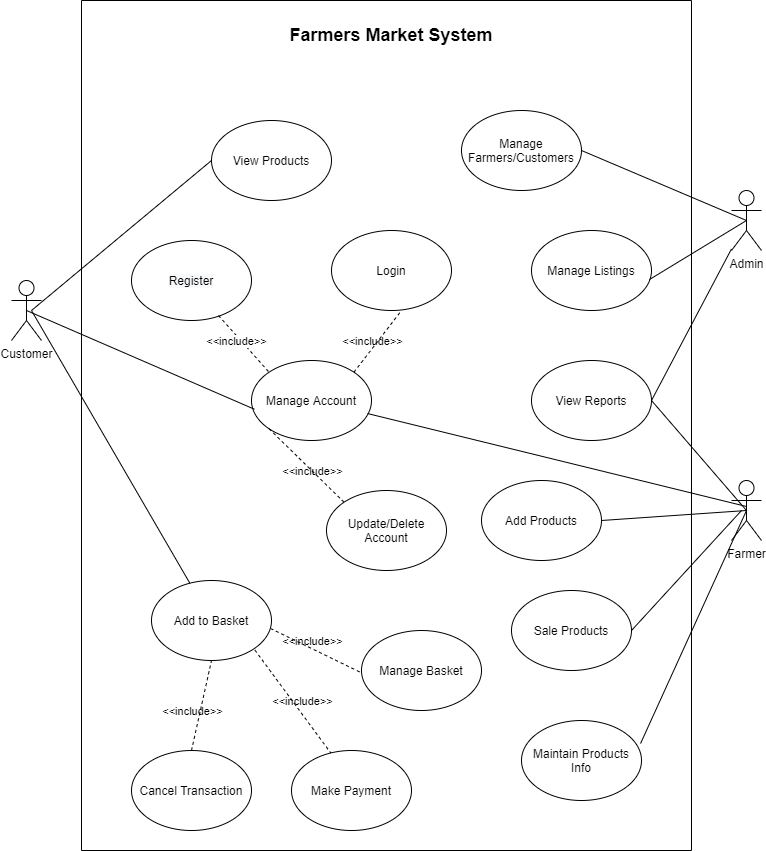

The diagram above was exported from draw.io. Its source (the exported page's mxGraphModel, read from the mxfile embedded in the PNG):
<mxGraphModel dx="1108" dy="450" grid="1" gridSize="10" guides="1" tooltips="1" connect="1" arrows="1" fold="1" page="1" pageScale="1" pageWidth="850" pageHeight="1100" math="0" shadow="0">
  <root>
    <mxCell id="0" />
    <mxCell id="1" parent="0" />
    <mxCell id="sfniZUsLYz2mxaZC_eZL-3" value="" style="rounded=0;whiteSpace=wrap;html=1;direction=south;" parent="1" vertex="1">
      <mxGeometry x="110" y="90" width="610" height="850" as="geometry" />
    </mxCell>
    <mxCell id="sfniZUsLYz2mxaZC_eZL-4" value="Customer" style="shape=umlActor;verticalLabelPosition=bottom;verticalAlign=top;html=1;outlineConnect=0;" parent="1" vertex="1">
      <mxGeometry x="40" y="370" width="30" height="60" as="geometry" />
    </mxCell>
    <mxCell id="sfniZUsLYz2mxaZC_eZL-5" value="Admin" style="shape=umlActor;verticalLabelPosition=bottom;verticalAlign=top;html=1;outlineConnect=0;" parent="1" vertex="1">
      <mxGeometry x="760" y="280" width="30" height="60" as="geometry" />
    </mxCell>
    <mxCell id="sfniZUsLYz2mxaZC_eZL-8" value="&lt;h2&gt;Farmers Market System&lt;/h2&gt;" style="text;html=1;strokeColor=none;fillColor=none;align=center;verticalAlign=middle;whiteSpace=wrap;rounded=0;" parent="1" vertex="1">
      <mxGeometry x="310" y="100" width="220" height="50" as="geometry" />
    </mxCell>
    <mxCell id="sfniZUsLYz2mxaZC_eZL-11" value="View Products" style="ellipse;whiteSpace=wrap;html=1;" parent="1" vertex="1">
      <mxGeometry x="240" y="210" width="120" height="80" as="geometry" />
    </mxCell>
    <mxCell id="sfniZUsLYz2mxaZC_eZL-13" value="" style="endArrow=none;html=1;entryX=0;entryY=0.5;entryDx=0;entryDy=0;" parent="1" target="sfniZUsLYz2mxaZC_eZL-11" edge="1">
      <mxGeometry width="50" height="50" relative="1" as="geometry">
        <mxPoint x="60" y="400" as="sourcePoint" />
        <mxPoint x="120" y="360" as="targetPoint" />
      </mxGeometry>
    </mxCell>
    <mxCell id="sfniZUsLYz2mxaZC_eZL-14" value="Manage Account" style="ellipse;whiteSpace=wrap;html=1;" parent="1" vertex="1">
      <mxGeometry x="280" y="450" width="120" height="80" as="geometry" />
    </mxCell>
    <mxCell id="sfniZUsLYz2mxaZC_eZL-15" value="" style="endArrow=none;html=1;entryX=0.024;entryY=0.609;entryDx=0;entryDy=0;entryPerimeter=0;exitX=0.5;exitY=0.5;exitDx=0;exitDy=0;exitPerimeter=0;" parent="1" source="sfniZUsLYz2mxaZC_eZL-4" target="sfniZUsLYz2mxaZC_eZL-14" edge="1">
      <mxGeometry width="50" height="50" relative="1" as="geometry">
        <mxPoint x="60" y="440" as="sourcePoint" />
        <mxPoint x="110" y="390" as="targetPoint" />
      </mxGeometry>
    </mxCell>
    <mxCell id="sfniZUsLYz2mxaZC_eZL-17" value="Login" style="ellipse;whiteSpace=wrap;html=1;" parent="1" vertex="1">
      <mxGeometry x="360" y="320" width="120" height="80" as="geometry" />
    </mxCell>
    <mxCell id="sfniZUsLYz2mxaZC_eZL-18" value="Manage Listings" style="ellipse;whiteSpace=wrap;html=1;" parent="1" vertex="1">
      <mxGeometry x="560" y="320" width="120" height="80" as="geometry" />
    </mxCell>
    <mxCell id="sfniZUsLYz2mxaZC_eZL-19" value="" style="endArrow=none;html=1;entryX=0.5;entryY=0.5;entryDx=0;entryDy=0;entryPerimeter=0;exitX=0.983;exitY=0.613;exitDx=0;exitDy=0;exitPerimeter=0;" parent="1" source="sfniZUsLYz2mxaZC_eZL-18" target="sfniZUsLYz2mxaZC_eZL-5" edge="1">
      <mxGeometry width="50" height="50" relative="1" as="geometry">
        <mxPoint x="670" y="280" as="sourcePoint" />
        <mxPoint x="720" y="230" as="targetPoint" />
      </mxGeometry>
    </mxCell>
    <mxCell id="sfniZUsLYz2mxaZC_eZL-20" value="Manage Farmers/Customers" style="ellipse;whiteSpace=wrap;html=1;" parent="1" vertex="1">
      <mxGeometry x="490" y="200" width="120" height="80" as="geometry" />
    </mxCell>
    <mxCell id="sfniZUsLYz2mxaZC_eZL-21" value="" style="endArrow=none;html=1;entryX=0.5;entryY=0.5;entryDx=0;entryDy=0;entryPerimeter=0;exitX=1;exitY=0.5;exitDx=0;exitDy=0;" parent="1" source="sfniZUsLYz2mxaZC_eZL-20" target="sfniZUsLYz2mxaZC_eZL-5" edge="1">
      <mxGeometry width="50" height="50" relative="1" as="geometry">
        <mxPoint x="670" y="390" as="sourcePoint" />
        <mxPoint x="720" y="340" as="targetPoint" />
      </mxGeometry>
    </mxCell>
    <mxCell id="sfniZUsLYz2mxaZC_eZL-22" value="Farmer" style="shape=umlActor;verticalLabelPosition=bottom;verticalAlign=top;html=1;outlineConnect=0;" parent="1" vertex="1">
      <mxGeometry x="760" y="570" width="30" height="60" as="geometry" />
    </mxCell>
    <mxCell id="sfniZUsLYz2mxaZC_eZL-23" value="View Reports" style="ellipse;whiteSpace=wrap;html=1;" parent="1" vertex="1">
      <mxGeometry x="560" y="450" width="120" height="80" as="geometry" />
    </mxCell>
    <mxCell id="sfniZUsLYz2mxaZC_eZL-24" value="" style="endArrow=none;html=1;exitX=1;exitY=0.5;exitDx=0;exitDy=0;" parent="1" source="sfniZUsLYz2mxaZC_eZL-23" target="sfniZUsLYz2mxaZC_eZL-5" edge="1">
      <mxGeometry width="50" height="50" relative="1" as="geometry">
        <mxPoint x="690" y="490" as="sourcePoint" />
        <mxPoint x="740" y="440" as="targetPoint" />
      </mxGeometry>
    </mxCell>
    <mxCell id="sfniZUsLYz2mxaZC_eZL-25" value="" style="endArrow=none;html=1;entryX=0.5;entryY=0.5;entryDx=0;entryDy=0;entryPerimeter=0;exitX=1;exitY=0.5;exitDx=0;exitDy=0;" parent="1" source="sfniZUsLYz2mxaZC_eZL-23" target="sfniZUsLYz2mxaZC_eZL-22" edge="1">
      <mxGeometry width="50" height="50" relative="1" as="geometry">
        <mxPoint x="670" y="590" as="sourcePoint" />
        <mxPoint x="720" y="540" as="targetPoint" />
      </mxGeometry>
    </mxCell>
    <mxCell id="sfniZUsLYz2mxaZC_eZL-26" value="Add Products" style="ellipse;whiteSpace=wrap;html=1;" parent="1" vertex="1">
      <mxGeometry x="510" y="570" width="120" height="80" as="geometry" />
    </mxCell>
    <mxCell id="sfniZUsLYz2mxaZC_eZL-27" value="&#10;&#10;&lt;span style=&quot;color: rgb(0, 0, 0); font-family: helvetica; font-size: 12px; font-style: normal; font-weight: 400; letter-spacing: normal; text-align: center; text-indent: 0px; text-transform: none; word-spacing: 0px; background-color: rgb(248, 249, 250); display: inline; float: none;&quot;&gt;Register&lt;/span&gt;&#10;&#10;" style="ellipse;whiteSpace=wrap;html=1;" parent="1" vertex="1">
      <mxGeometry x="160" y="330" width="120" height="80" as="geometry" />
    </mxCell>
    <mxCell id="sfniZUsLYz2mxaZC_eZL-28" value="" style="endArrow=none;html=1;entryX=0.5;entryY=0.5;entryDx=0;entryDy=0;entryPerimeter=0;exitX=1;exitY=0.5;exitDx=0;exitDy=0;" parent="1" source="sfniZUsLYz2mxaZC_eZL-26" target="sfniZUsLYz2mxaZC_eZL-22" edge="1">
      <mxGeometry width="50" height="50" relative="1" as="geometry">
        <mxPoint x="680" y="790" as="sourcePoint" />
        <mxPoint x="730" y="740" as="targetPoint" />
      </mxGeometry>
    </mxCell>
    <mxCell id="sfniZUsLYz2mxaZC_eZL-29" value="Update/Delete Account" style="ellipse;whiteSpace=wrap;html=1;" parent="1" vertex="1">
      <mxGeometry x="355" y="580" width="120" height="80" as="geometry" />
    </mxCell>
    <mxCell id="sfniZUsLYz2mxaZC_eZL-30" value="" style="endArrow=none;html=1;exitX=0.967;exitY=0.663;exitDx=0;exitDy=0;exitPerimeter=0;" parent="1" source="sfniZUsLYz2mxaZC_eZL-14" edge="1">
      <mxGeometry width="50" height="50" relative="1" as="geometry">
        <mxPoint x="360" y="790" as="sourcePoint" />
        <mxPoint x="775" y="596" as="targetPoint" />
      </mxGeometry>
    </mxCell>
    <mxCell id="sfniZUsLYz2mxaZC_eZL-31" value="" style="endArrow=none;dashed=1;html=1;exitX=0.725;exitY=0.938;exitDx=0;exitDy=0;exitPerimeter=0;entryX=0;entryY=0;entryDx=0;entryDy=0;" parent="1" source="sfniZUsLYz2mxaZC_eZL-27" target="sfniZUsLYz2mxaZC_eZL-14" edge="1">
      <mxGeometry width="50" height="50" relative="1" as="geometry">
        <mxPoint x="270" y="450" as="sourcePoint" />
        <mxPoint x="320" y="400" as="targetPoint" />
      </mxGeometry>
    </mxCell>
    <mxCell id="sfniZUsLYz2mxaZC_eZL-32" value="&amp;lt;&amp;lt;include&amp;gt;&amp;gt;" style="edgeLabel;html=1;align=center;verticalAlign=middle;resizable=0;points=[];" parent="sfniZUsLYz2mxaZC_eZL-31" vertex="1" connectable="0">
      <mxGeometry x="-0.3906" y="3" relative="1" as="geometry">
        <mxPoint y="9.8" as="offset" />
      </mxGeometry>
    </mxCell>
    <mxCell id="sfniZUsLYz2mxaZC_eZL-33" value="&amp;lt;&amp;lt;include&amp;gt;&amp;gt;" style="edgeLabel;html=1;align=center;verticalAlign=middle;resizable=0;points=[];" parent="sfniZUsLYz2mxaZC_eZL-31" vertex="1" connectable="0">
      <mxGeometry x="-0.3906" y="3" relative="1" as="geometry">
        <mxPoint x="135.45" y="9.8" as="offset" />
      </mxGeometry>
    </mxCell>
    <mxCell id="sfniZUsLYz2mxaZC_eZL-36" value="&amp;lt;&amp;lt;include&amp;gt;&amp;gt;" style="edgeLabel;html=1;align=center;verticalAlign=middle;resizable=0;points=[];" parent="sfniZUsLYz2mxaZC_eZL-31" vertex="1" connectable="0">
      <mxGeometry x="-0.3906" y="3" relative="1" as="geometry">
        <mxPoint x="75.44999999999999" y="139.8" as="offset" />
      </mxGeometry>
    </mxCell>
    <mxCell id="sfniZUsLYz2mxaZC_eZL-45" value="&amp;lt;&amp;lt;include&amp;gt;&amp;gt;" style="edgeLabel;html=1;align=center;verticalAlign=middle;resizable=0;points=[];" parent="sfniZUsLYz2mxaZC_eZL-31" vertex="1" connectable="0">
      <mxGeometry x="-0.3906" y="3" relative="1" as="geometry">
        <mxPoint x="75.44999999999999" y="309.8" as="offset" />
      </mxGeometry>
    </mxCell>
    <mxCell id="sfniZUsLYz2mxaZC_eZL-46" value="&amp;lt;&amp;lt;include&amp;gt;&amp;gt;" style="edgeLabel;html=1;align=center;verticalAlign=middle;resizable=0;points=[];" parent="sfniZUsLYz2mxaZC_eZL-31" vertex="1" connectable="0">
      <mxGeometry x="-0.3906" y="3" relative="1" as="geometry">
        <mxPoint x="-44.55000000000001" y="379.8" as="offset" />
      </mxGeometry>
    </mxCell>
    <mxCell id="sfniZUsLYz2mxaZC_eZL-48" value="&amp;lt;&amp;lt;include&amp;gt;&amp;gt;" style="edgeLabel;html=1;align=center;verticalAlign=middle;resizable=0;points=[];" parent="sfniZUsLYz2mxaZC_eZL-31" vertex="1" connectable="0">
      <mxGeometry x="-0.3906" y="3" relative="1" as="geometry">
        <mxPoint x="65.44999999999999" y="369.8" as="offset" />
      </mxGeometry>
    </mxCell>
    <mxCell id="sfniZUsLYz2mxaZC_eZL-34" value="" style="endArrow=none;dashed=1;html=1;exitX=1;exitY=0;exitDx=0;exitDy=0;" parent="1" source="sfniZUsLYz2mxaZC_eZL-14" edge="1">
      <mxGeometry width="50" height="50" relative="1" as="geometry">
        <mxPoint x="380" y="450" as="sourcePoint" />
        <mxPoint x="430" y="400" as="targetPoint" />
      </mxGeometry>
    </mxCell>
    <mxCell id="sfniZUsLYz2mxaZC_eZL-35" value="" style="endArrow=none;dashed=1;html=1;exitX=0;exitY=0;exitDx=0;exitDy=0;entryX=0;entryY=1;entryDx=0;entryDy=0;" parent="1" source="sfniZUsLYz2mxaZC_eZL-29" target="sfniZUsLYz2mxaZC_eZL-14" edge="1">
      <mxGeometry width="50" height="50" relative="1" as="geometry">
        <mxPoint x="260" y="580" as="sourcePoint" />
        <mxPoint x="310" y="530" as="targetPoint" />
      </mxGeometry>
    </mxCell>
    <mxCell id="sfniZUsLYz2mxaZC_eZL-38" value="Sale Products" style="ellipse;whiteSpace=wrap;html=1;" parent="1" vertex="1">
      <mxGeometry x="540" y="680" width="120" height="80" as="geometry" />
    </mxCell>
    <mxCell id="sfniZUsLYz2mxaZC_eZL-39" value="" style="endArrow=none;html=1;exitX=1;exitY=0.5;exitDx=0;exitDy=0;" parent="1" source="sfniZUsLYz2mxaZC_eZL-38" edge="1">
      <mxGeometry width="50" height="50" relative="1" as="geometry">
        <mxPoint x="640" y="660" as="sourcePoint" />
        <mxPoint x="770" y="600" as="targetPoint" />
      </mxGeometry>
    </mxCell>
    <mxCell id="sfniZUsLYz2mxaZC_eZL-40" value="Add to Basket" style="ellipse;whiteSpace=wrap;html=1;" parent="1" vertex="1">
      <mxGeometry x="180" y="670" width="120" height="80" as="geometry" />
    </mxCell>
    <mxCell id="sfniZUsLYz2mxaZC_eZL-41" value="" style="endArrow=none;html=1;" parent="1" target="sfniZUsLYz2mxaZC_eZL-40" edge="1">
      <mxGeometry width="50" height="50" relative="1" as="geometry">
        <mxPoint x="60" y="400" as="sourcePoint" />
        <mxPoint x="150" y="580" as="targetPoint" />
      </mxGeometry>
    </mxCell>
    <mxCell id="sfniZUsLYz2mxaZC_eZL-42" value="Cancel Transaction" style="ellipse;whiteSpace=wrap;html=1;" parent="1" vertex="1">
      <mxGeometry x="160" y="840" width="120" height="80" as="geometry" />
    </mxCell>
    <mxCell id="sfniZUsLYz2mxaZC_eZL-43" value="" style="endArrow=none;dashed=1;html=1;entryX=0.5;entryY=1;entryDx=0;entryDy=0;exitX=0.5;exitY=0;exitDx=0;exitDy=0;" parent="1" source="sfniZUsLYz2mxaZC_eZL-42" target="sfniZUsLYz2mxaZC_eZL-40" edge="1">
      <mxGeometry width="50" height="50" relative="1" as="geometry">
        <mxPoint x="210" y="820" as="sourcePoint" />
        <mxPoint x="260" y="770" as="targetPoint" />
      </mxGeometry>
    </mxCell>
    <mxCell id="sfniZUsLYz2mxaZC_eZL-44" value="" style="endArrow=none;dashed=1;html=1;exitX=0;exitY=0;exitDx=0;exitDy=0;entryX=1;entryY=1;entryDx=0;entryDy=0;" parent="1" target="sfniZUsLYz2mxaZC_eZL-40" edge="1">
      <mxGeometry width="50" height="50" relative="1" as="geometry">
        <mxPoint x="360.00359312880727" y="843.4357287525384" as="sourcePoint" />
        <mxPoint x="285.00359312880727" y="770.0042712474617" as="targetPoint" />
      </mxGeometry>
    </mxCell>
    <mxCell id="sfniZUsLYz2mxaZC_eZL-47" value="Make Payment" style="ellipse;whiteSpace=wrap;html=1;" parent="1" vertex="1">
      <mxGeometry x="320" y="840" width="120" height="80" as="geometry" />
    </mxCell>
    <mxCell id="sfniZUsLYz2mxaZC_eZL-49" value="Manage Basket" style="ellipse;whiteSpace=wrap;html=1;" parent="1" vertex="1">
      <mxGeometry x="390" y="720" width="120" height="80" as="geometry" />
    </mxCell>
    <mxCell id="sfniZUsLYz2mxaZC_eZL-50" value="" style="endArrow=none;dashed=1;html=1;exitX=0.992;exitY=0.6;exitDx=0;exitDy=0;exitPerimeter=0;entryX=0.791;entryY=0.541;entryDx=0;entryDy=0;entryPerimeter=0;" parent="1" source="sfniZUsLYz2mxaZC_eZL-40" target="sfniZUsLYz2mxaZC_eZL-3" edge="1">
      <mxGeometry width="50" height="50" relative="1" as="geometry">
        <mxPoint x="310" y="740" as="sourcePoint" />
        <mxPoint x="360" y="690" as="targetPoint" />
      </mxGeometry>
    </mxCell>
    <mxCell id="sfniZUsLYz2mxaZC_eZL-51" value="Maintain Products Info" style="ellipse;whiteSpace=wrap;html=1;" parent="1" vertex="1">
      <mxGeometry x="550" y="810" width="120" height="80" as="geometry" />
    </mxCell>
    <mxCell id="sfniZUsLYz2mxaZC_eZL-52" value="" style="endArrow=none;html=1;entryX=0.5;entryY=0.5;entryDx=0;entryDy=0;entryPerimeter=0;exitX=0.992;exitY=0.288;exitDx=0;exitDy=0;exitPerimeter=0;" parent="1" source="sfniZUsLYz2mxaZC_eZL-51" target="sfniZUsLYz2mxaZC_eZL-22" edge="1">
      <mxGeometry width="50" height="50" relative="1" as="geometry">
        <mxPoint x="660" y="840" as="sourcePoint" />
        <mxPoint x="710" y="790" as="targetPoint" />
      </mxGeometry>
    </mxCell>
  </root>
</mxGraphModel>